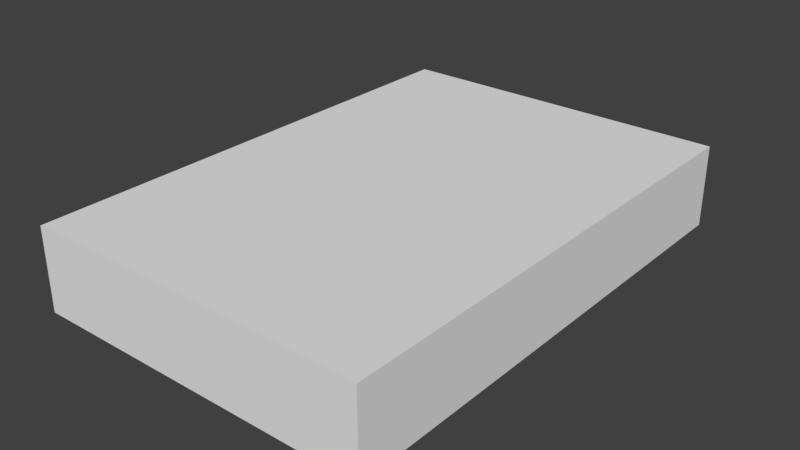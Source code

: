 # Source: room_rect.blend  (saved by Blender 2.79.0; exported with 4.5.12 LTS)
import bpy
from mathutils import Matrix  # noqa: F401  (used for matrix-valued properties, if any)

bpy.ops.wm.read_factory_settings(use_empty=True)
scene = bpy.context.scene
scene.name = 'Scene'

# ---- collections
col_collection_1 = bpy.data.collections.new('Collection 1'); scene.collection.children.link(col_collection_1)

# ---- world
world_world = bpy.data.worlds.new('World'); scene.world = world_world
world_world.color = (0.05088, 0.05088, 0.05088)
world_world.use_sun_shadow = False
world_world.sun_shadow_jitter_overblur = 0.0
world_world.cycles.sampling_method = 'MANUAL'

# ---- meshes
me_cube_001 = bpy.data.meshes.new('Cube.001')
me_cube_001.from_pydata([(-8.0, -16.0, -0.0001974), (-8.0, -16.0, 4.8), (-8.0, 13.0, -0.0001974), (-8.0, 13.0, 4.8), (12.0, -16.0, -0.0001974), (12.0, -16.0, 4.8), (12.0, 13.0, -0.0001974), (12.0, 13.0, 4.8)], [], [(0, 2, 3, 1), (2, 6, 7, 3), (6, 4, 5, 7), (4, 0, 1, 5), (2, 0, 4, 6), (7, 5, 1, 3)])
_ca = me_cube_001.color_attributes.new('Col', 'BYTE_COLOR', 'CORNER')
_ca.data.foreach_set('color', [0.9473, 1.0, 0.006995, 1.0, 0.9473, 1.0, 0.006995, 1.0, 0.9473, 1.0, 0.006995, 1.0, 0.9473, 1.0, 0.006995, 1.0, 0.9473, 1.0, 0.006995, 1.0, 0.9473, 1.0, 0.006995, 1.0, 0.9473, 1.0, 0.006995, 1.0, 0.9473, 1.0, 0.006995, 1.0, 0.9473, 1.0, 0.006995, 1.0, 0.9473, 1.0, 0.006995, 1.0, 0.9473, 1.0, 0.006995, 1.0, 0.9473, 1.0, 0.006995, 1.0, 0.9473, 1.0, 0.006995, 1.0, 0.9473, 1.0, 0.006995, 1.0, 0.9473, 1.0, 0.006995, 1.0, 0.9473, 1.0, 0.006995, 1.0, 0.1779, 0.5906, 1.0, 1.0, 0.1779, 0.5906, 1.0, 1.0, 0.1779, 0.5906, 1.0, 1.0, 0.1779, 0.5906, 1.0, 1.0, 1.0, 0.1529, 0.0648, 1.0, 1.0, 0.1529, 0.0648, 1.0, 1.0, 0.1529, 0.0648, 1.0, 1.0, 0.1529, 0.0648, 1.0])
me_cube_001.use_remesh_preserve_volume = False
me_cube_001.use_remesh_preserve_attributes = False
me_cube_001.use_mirror_vertex_groups = False
me_cube_001.use_paint_bone_selection = False
me_cube_001.use_paint_mask = True
me_cube_001.update()

# ---- objects
ob_cube = bpy.data.objects.new('Cube', me_cube_001)

# ---- transforms, parenting, visibility, modifiers, constraints
ob_cube.location = (0.0, 0.0, 0.0)
ob_cube.lineart.crease_threshold = 0.0

# ---- collection membership
col_collection_1.objects.link(ob_cube)

# ---- scene / render settings (as saved in the file)
scene.frame_start = 1; scene.frame_end = 250; scene.frame_set(1)
scene.render.engine = 'BLENDER_EEVEE_NEXT'
scene.render.resolution_percentage = 50
scene.render.dither_intensity = 0.0
scene.cycles.use_denoising = False
scene.cycles.samples = 128
scene.cycles.sampling_pattern = 'TABULATED_SOBOL'
scene.cycles.use_adaptive_sampling = False
scene.cycles.use_light_tree = False
scene.cycles.blur_glossy = 0.0
scene.cycles.sample_clamp_indirect = 0.0
scene.view_settings.view_transform = 'Standard'
bpy.context.view_layer.update()

# ---- added for rendering (the .blend has no active camera and no usable light): camera, sun
cam_auto = bpy.data.cameras.new('AutoCamera')
cam_auto.lens = 50.0
cam_auto.sensor_width = 36.0
cam_auto.clip_end = 1000.0
ob_auto_camera = bpy.data.objects.new('AutoCamera', cam_auto)
scene.collection.objects.link(ob_auto_camera)
ob_auto_camera.location = (34.8948, -40.9738, 28.7157)
ob_auto_camera.rotation_euler = (1.09748, -7.21219e-08, 0.694738)
scene.camera = ob_auto_camera
light_auto_sun = bpy.data.lights.new('AutoSun', 'SUN')
light_auto_sun.energy = 3.0
light_auto_sun.angle = 0.0523599
ob_auto_sun = bpy.data.objects.new('AutoSun', light_auto_sun)
scene.collection.objects.link(ob_auto_sun)
ob_auto_sun.rotation_euler = (0.872665, 0.174533, 0.523599)
bpy.context.view_layer.update()
